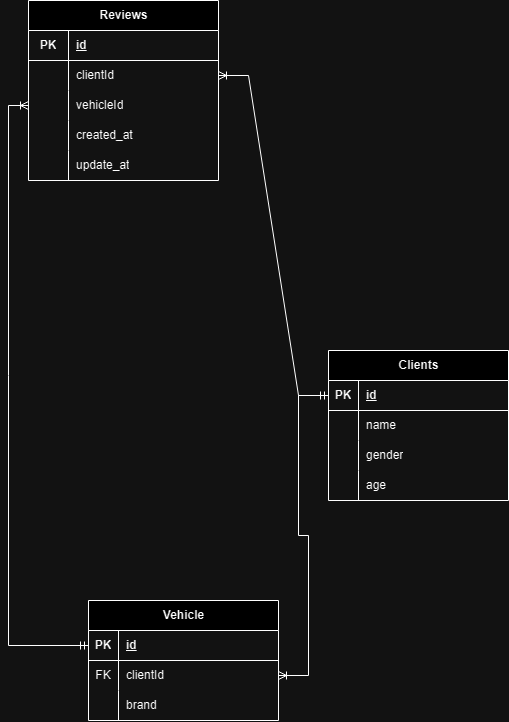

The diagram above was exported from draw.io. Its source (the exported page's mxGraphModel, read from the mxfile embedded in the PNG):
<mxGraphModel dx="663" dy="1127" grid="1" gridSize="10" guides="1" tooltips="1" connect="1" arrows="1" fold="1" page="1" pageScale="1" pageWidth="827" pageHeight="1169" math="0" shadow="0">
  <root>
    <mxCell id="0" />
    <mxCell id="1" parent="0" />
    <mxCell id="DPimBgd9zozPYnjudnRu-5" value="Reviews" style="shape=table;startSize=30;container=1;collapsible=1;childLayout=tableLayout;fixedRows=1;rowLines=0;fontStyle=1;align=center;resizeLast=1;html=1;" vertex="1" parent="1">
      <mxGeometry x="200" y="70" width="190.0000000000001" height="180" as="geometry">
        <mxRectangle x="110" y="50" width="90" height="30" as="alternateBounds" />
      </mxGeometry>
    </mxCell>
    <mxCell id="DPimBgd9zozPYnjudnRu-6" value="" style="shape=tableRow;horizontal=0;startSize=0;swimlaneHead=0;swimlaneBody=0;fillColor=none;collapsible=0;dropTarget=0;points=[[0,0.5],[1,0.5]];portConstraint=eastwest;top=0;left=0;right=0;bottom=1;" vertex="1" parent="DPimBgd9zozPYnjudnRu-5">
      <mxGeometry y="30" width="190.0000000000001" height="30" as="geometry" />
    </mxCell>
    <mxCell id="DPimBgd9zozPYnjudnRu-7" value="PK" style="shape=partialRectangle;connectable=0;fillColor=none;top=0;left=0;bottom=0;right=0;fontStyle=1;overflow=hidden;whiteSpace=wrap;html=1;" vertex="1" parent="DPimBgd9zozPYnjudnRu-6">
      <mxGeometry width="40.000000000000114" height="30" as="geometry">
        <mxRectangle width="40.000000000000114" height="30" as="alternateBounds" />
      </mxGeometry>
    </mxCell>
    <mxCell id="DPimBgd9zozPYnjudnRu-8" value="id" style="shape=partialRectangle;connectable=0;fillColor=none;top=0;left=0;bottom=0;right=0;align=left;spacingLeft=6;fontStyle=5;overflow=hidden;whiteSpace=wrap;html=1;" vertex="1" parent="DPimBgd9zozPYnjudnRu-6">
      <mxGeometry x="40.000000000000114" width="150" height="30" as="geometry">
        <mxRectangle width="150" height="30" as="alternateBounds" />
      </mxGeometry>
    </mxCell>
    <mxCell id="DPimBgd9zozPYnjudnRu-9" value="" style="shape=tableRow;horizontal=0;startSize=0;swimlaneHead=0;swimlaneBody=0;fillColor=none;collapsible=0;dropTarget=0;points=[[0,0.5],[1,0.5]];portConstraint=eastwest;top=0;left=0;right=0;bottom=0;" vertex="1" parent="DPimBgd9zozPYnjudnRu-5">
      <mxGeometry y="60" width="190.0000000000001" height="30" as="geometry" />
    </mxCell>
    <mxCell id="DPimBgd9zozPYnjudnRu-10" value="" style="shape=partialRectangle;connectable=0;fillColor=none;top=0;left=0;bottom=0;right=0;editable=1;overflow=hidden;whiteSpace=wrap;html=1;" vertex="1" parent="DPimBgd9zozPYnjudnRu-9">
      <mxGeometry width="40.000000000000114" height="30" as="geometry">
        <mxRectangle width="40.000000000000114" height="30" as="alternateBounds" />
      </mxGeometry>
    </mxCell>
    <mxCell id="DPimBgd9zozPYnjudnRu-11" value="clientId" style="shape=partialRectangle;connectable=0;fillColor=none;top=0;left=0;bottom=0;right=0;align=left;spacingLeft=6;overflow=hidden;whiteSpace=wrap;html=1;" vertex="1" parent="DPimBgd9zozPYnjudnRu-9">
      <mxGeometry x="40.000000000000114" width="150" height="30" as="geometry">
        <mxRectangle width="150" height="30" as="alternateBounds" />
      </mxGeometry>
    </mxCell>
    <mxCell id="DPimBgd9zozPYnjudnRu-21" value="" style="shape=tableRow;horizontal=0;startSize=0;swimlaneHead=0;swimlaneBody=0;fillColor=none;collapsible=0;dropTarget=0;points=[[0,0.5],[1,0.5]];portConstraint=eastwest;top=0;left=0;right=0;bottom=0;" vertex="1" parent="DPimBgd9zozPYnjudnRu-5">
      <mxGeometry y="90" width="190.0000000000001" height="30" as="geometry" />
    </mxCell>
    <mxCell id="DPimBgd9zozPYnjudnRu-22" value="" style="shape=partialRectangle;connectable=0;fillColor=none;top=0;left=0;bottom=0;right=0;editable=1;overflow=hidden;whiteSpace=wrap;html=1;" vertex="1" parent="DPimBgd9zozPYnjudnRu-21">
      <mxGeometry width="40.000000000000114" height="30" as="geometry">
        <mxRectangle width="40.000000000000114" height="30" as="alternateBounds" />
      </mxGeometry>
    </mxCell>
    <mxCell id="DPimBgd9zozPYnjudnRu-23" value="vehicleId" style="shape=partialRectangle;connectable=0;fillColor=none;top=0;left=0;bottom=0;right=0;align=left;spacingLeft=6;overflow=hidden;whiteSpace=wrap;html=1;" vertex="1" parent="DPimBgd9zozPYnjudnRu-21">
      <mxGeometry x="40.000000000000114" width="150" height="30" as="geometry">
        <mxRectangle width="150" height="30" as="alternateBounds" />
      </mxGeometry>
    </mxCell>
    <mxCell id="DPimBgd9zozPYnjudnRu-30" value="" style="shape=tableRow;horizontal=0;startSize=0;swimlaneHead=0;swimlaneBody=0;fillColor=none;collapsible=0;dropTarget=0;points=[[0,0.5],[1,0.5]];portConstraint=eastwest;top=0;left=0;right=0;bottom=0;" vertex="1" parent="DPimBgd9zozPYnjudnRu-5">
      <mxGeometry y="120" width="190.0000000000001" height="30" as="geometry" />
    </mxCell>
    <mxCell id="DPimBgd9zozPYnjudnRu-31" value="" style="shape=partialRectangle;connectable=0;fillColor=none;top=0;left=0;bottom=0;right=0;editable=1;overflow=hidden;whiteSpace=wrap;html=1;" vertex="1" parent="DPimBgd9zozPYnjudnRu-30">
      <mxGeometry width="40.000000000000114" height="30" as="geometry">
        <mxRectangle width="40.000000000000114" height="30" as="alternateBounds" />
      </mxGeometry>
    </mxCell>
    <mxCell id="DPimBgd9zozPYnjudnRu-32" value="created_at" style="shape=partialRectangle;connectable=0;fillColor=none;top=0;left=0;bottom=0;right=0;align=left;spacingLeft=6;overflow=hidden;whiteSpace=wrap;html=1;" vertex="1" parent="DPimBgd9zozPYnjudnRu-30">
      <mxGeometry x="40.000000000000114" width="150" height="30" as="geometry">
        <mxRectangle width="150" height="30" as="alternateBounds" />
      </mxGeometry>
    </mxCell>
    <mxCell id="DPimBgd9zozPYnjudnRu-33" value="" style="shape=tableRow;horizontal=0;startSize=0;swimlaneHead=0;swimlaneBody=0;fillColor=none;collapsible=0;dropTarget=0;points=[[0,0.5],[1,0.5]];portConstraint=eastwest;top=0;left=0;right=0;bottom=0;" vertex="1" parent="DPimBgd9zozPYnjudnRu-5">
      <mxGeometry y="150" width="190.0000000000001" height="30" as="geometry" />
    </mxCell>
    <mxCell id="DPimBgd9zozPYnjudnRu-34" value="" style="shape=partialRectangle;connectable=0;fillColor=none;top=0;left=0;bottom=0;right=0;editable=1;overflow=hidden;whiteSpace=wrap;html=1;" vertex="1" parent="DPimBgd9zozPYnjudnRu-33">
      <mxGeometry width="40.000000000000114" height="30" as="geometry">
        <mxRectangle width="40.000000000000114" height="30" as="alternateBounds" />
      </mxGeometry>
    </mxCell>
    <mxCell id="DPimBgd9zozPYnjudnRu-35" value="update_at" style="shape=partialRectangle;connectable=0;fillColor=none;top=0;left=0;bottom=0;right=0;align=left;spacingLeft=6;overflow=hidden;whiteSpace=wrap;html=1;" vertex="1" parent="DPimBgd9zozPYnjudnRu-33">
      <mxGeometry x="40.000000000000114" width="150" height="30" as="geometry">
        <mxRectangle width="150" height="30" as="alternateBounds" />
      </mxGeometry>
    </mxCell>
    <mxCell id="DPimBgd9zozPYnjudnRu-49" value="Clients" style="shape=table;startSize=30;container=1;collapsible=1;childLayout=tableLayout;fixedRows=1;rowLines=0;fontStyle=1;align=center;resizeLast=1;html=1;" vertex="1" parent="1">
      <mxGeometry x="500" y="420" width="180" height="150" as="geometry" />
    </mxCell>
    <mxCell id="DPimBgd9zozPYnjudnRu-50" value="" style="shape=tableRow;horizontal=0;startSize=0;swimlaneHead=0;swimlaneBody=0;fillColor=none;collapsible=0;dropTarget=0;points=[[0,0.5],[1,0.5]];portConstraint=eastwest;top=0;left=0;right=0;bottom=1;" vertex="1" parent="DPimBgd9zozPYnjudnRu-49">
      <mxGeometry y="30" width="180" height="30" as="geometry" />
    </mxCell>
    <mxCell id="DPimBgd9zozPYnjudnRu-51" value="PK" style="shape=partialRectangle;connectable=0;fillColor=none;top=0;left=0;bottom=0;right=0;fontStyle=1;overflow=hidden;whiteSpace=wrap;html=1;" vertex="1" parent="DPimBgd9zozPYnjudnRu-50">
      <mxGeometry width="30" height="30" as="geometry">
        <mxRectangle width="30" height="30" as="alternateBounds" />
      </mxGeometry>
    </mxCell>
    <mxCell id="DPimBgd9zozPYnjudnRu-52" value="id" style="shape=partialRectangle;connectable=0;fillColor=none;top=0;left=0;bottom=0;right=0;align=left;spacingLeft=6;fontStyle=5;overflow=hidden;whiteSpace=wrap;html=1;" vertex="1" parent="DPimBgd9zozPYnjudnRu-50">
      <mxGeometry x="30" width="150" height="30" as="geometry">
        <mxRectangle width="150" height="30" as="alternateBounds" />
      </mxGeometry>
    </mxCell>
    <mxCell id="DPimBgd9zozPYnjudnRu-53" value="" style="shape=tableRow;horizontal=0;startSize=0;swimlaneHead=0;swimlaneBody=0;fillColor=none;collapsible=0;dropTarget=0;points=[[0,0.5],[1,0.5]];portConstraint=eastwest;top=0;left=0;right=0;bottom=0;" vertex="1" parent="DPimBgd9zozPYnjudnRu-49">
      <mxGeometry y="60" width="180" height="30" as="geometry" />
    </mxCell>
    <mxCell id="DPimBgd9zozPYnjudnRu-54" value="" style="shape=partialRectangle;connectable=0;fillColor=none;top=0;left=0;bottom=0;right=0;editable=1;overflow=hidden;whiteSpace=wrap;html=1;" vertex="1" parent="DPimBgd9zozPYnjudnRu-53">
      <mxGeometry width="30" height="30" as="geometry">
        <mxRectangle width="30" height="30" as="alternateBounds" />
      </mxGeometry>
    </mxCell>
    <mxCell id="DPimBgd9zozPYnjudnRu-55" value="name" style="shape=partialRectangle;connectable=0;fillColor=none;top=0;left=0;bottom=0;right=0;align=left;spacingLeft=6;overflow=hidden;whiteSpace=wrap;html=1;" vertex="1" parent="DPimBgd9zozPYnjudnRu-53">
      <mxGeometry x="30" width="150" height="30" as="geometry">
        <mxRectangle width="150" height="30" as="alternateBounds" />
      </mxGeometry>
    </mxCell>
    <mxCell id="DPimBgd9zozPYnjudnRu-56" value="" style="shape=tableRow;horizontal=0;startSize=0;swimlaneHead=0;swimlaneBody=0;fillColor=none;collapsible=0;dropTarget=0;points=[[0,0.5],[1,0.5]];portConstraint=eastwest;top=0;left=0;right=0;bottom=0;" vertex="1" parent="DPimBgd9zozPYnjudnRu-49">
      <mxGeometry y="90" width="180" height="30" as="geometry" />
    </mxCell>
    <mxCell id="DPimBgd9zozPYnjudnRu-57" value="" style="shape=partialRectangle;connectable=0;fillColor=none;top=0;left=0;bottom=0;right=0;editable=1;overflow=hidden;whiteSpace=wrap;html=1;" vertex="1" parent="DPimBgd9zozPYnjudnRu-56">
      <mxGeometry width="30" height="30" as="geometry">
        <mxRectangle width="30" height="30" as="alternateBounds" />
      </mxGeometry>
    </mxCell>
    <mxCell id="DPimBgd9zozPYnjudnRu-58" value="gender" style="shape=partialRectangle;connectable=0;fillColor=none;top=0;left=0;bottom=0;right=0;align=left;spacingLeft=6;overflow=hidden;whiteSpace=wrap;html=1;" vertex="1" parent="DPimBgd9zozPYnjudnRu-56">
      <mxGeometry x="30" width="150" height="30" as="geometry">
        <mxRectangle width="150" height="30" as="alternateBounds" />
      </mxGeometry>
    </mxCell>
    <mxCell id="DPimBgd9zozPYnjudnRu-59" value="" style="shape=tableRow;horizontal=0;startSize=0;swimlaneHead=0;swimlaneBody=0;fillColor=none;collapsible=0;dropTarget=0;points=[[0,0.5],[1,0.5]];portConstraint=eastwest;top=0;left=0;right=0;bottom=0;" vertex="1" parent="DPimBgd9zozPYnjudnRu-49">
      <mxGeometry y="120" width="180" height="30" as="geometry" />
    </mxCell>
    <mxCell id="DPimBgd9zozPYnjudnRu-60" value="" style="shape=partialRectangle;connectable=0;fillColor=none;top=0;left=0;bottom=0;right=0;editable=1;overflow=hidden;whiteSpace=wrap;html=1;" vertex="1" parent="DPimBgd9zozPYnjudnRu-59">
      <mxGeometry width="30" height="30" as="geometry">
        <mxRectangle width="30" height="30" as="alternateBounds" />
      </mxGeometry>
    </mxCell>
    <mxCell id="DPimBgd9zozPYnjudnRu-61" value="age" style="shape=partialRectangle;connectable=0;fillColor=none;top=0;left=0;bottom=0;right=0;align=left;spacingLeft=6;overflow=hidden;whiteSpace=wrap;html=1;" vertex="1" parent="DPimBgd9zozPYnjudnRu-59">
      <mxGeometry x="30" width="150" height="30" as="geometry">
        <mxRectangle width="150" height="30" as="alternateBounds" />
      </mxGeometry>
    </mxCell>
    <mxCell id="DPimBgd9zozPYnjudnRu-62" value="Vehicle" style="shape=table;startSize=30;container=1;collapsible=1;childLayout=tableLayout;fixedRows=1;rowLines=0;fontStyle=1;align=center;resizeLast=1;html=1;" vertex="1" parent="1">
      <mxGeometry x="260" y="670" width="190" height="120" as="geometry" />
    </mxCell>
    <mxCell id="DPimBgd9zozPYnjudnRu-63" value="" style="shape=tableRow;horizontal=0;startSize=0;swimlaneHead=0;swimlaneBody=0;fillColor=none;collapsible=0;dropTarget=0;points=[[0,0.5],[1,0.5]];portConstraint=eastwest;top=0;left=0;right=0;bottom=1;" vertex="1" parent="DPimBgd9zozPYnjudnRu-62">
      <mxGeometry y="30" width="190" height="30" as="geometry" />
    </mxCell>
    <mxCell id="DPimBgd9zozPYnjudnRu-64" value="PK" style="shape=partialRectangle;connectable=0;fillColor=none;top=0;left=0;bottom=0;right=0;fontStyle=1;overflow=hidden;whiteSpace=wrap;html=1;" vertex="1" parent="DPimBgd9zozPYnjudnRu-63">
      <mxGeometry width="30" height="30" as="geometry">
        <mxRectangle width="30" height="30" as="alternateBounds" />
      </mxGeometry>
    </mxCell>
    <mxCell id="DPimBgd9zozPYnjudnRu-65" value="id" style="shape=partialRectangle;connectable=0;fillColor=none;top=0;left=0;bottom=0;right=0;align=left;spacingLeft=6;fontStyle=5;overflow=hidden;whiteSpace=wrap;html=1;" vertex="1" parent="DPimBgd9zozPYnjudnRu-63">
      <mxGeometry x="30" width="160" height="30" as="geometry">
        <mxRectangle width="160" height="30" as="alternateBounds" />
      </mxGeometry>
    </mxCell>
    <mxCell id="DPimBgd9zozPYnjudnRu-66" value="" style="shape=tableRow;horizontal=0;startSize=0;swimlaneHead=0;swimlaneBody=0;fillColor=none;collapsible=0;dropTarget=0;points=[[0,0.5],[1,0.5]];portConstraint=eastwest;top=0;left=0;right=0;bottom=0;" vertex="1" parent="DPimBgd9zozPYnjudnRu-62">
      <mxGeometry y="60" width="190" height="30" as="geometry" />
    </mxCell>
    <mxCell id="DPimBgd9zozPYnjudnRu-67" value="FK" style="shape=partialRectangle;connectable=0;fillColor=none;top=0;left=0;bottom=0;right=0;editable=1;overflow=hidden;whiteSpace=wrap;html=1;" vertex="1" parent="DPimBgd9zozPYnjudnRu-66">
      <mxGeometry width="30" height="30" as="geometry">
        <mxRectangle width="30" height="30" as="alternateBounds" />
      </mxGeometry>
    </mxCell>
    <mxCell id="DPimBgd9zozPYnjudnRu-68" value="clientId" style="shape=partialRectangle;connectable=0;fillColor=none;top=0;left=0;bottom=0;right=0;align=left;spacingLeft=6;overflow=hidden;whiteSpace=wrap;html=1;" vertex="1" parent="DPimBgd9zozPYnjudnRu-66">
      <mxGeometry x="30" width="160" height="30" as="geometry">
        <mxRectangle width="160" height="30" as="alternateBounds" />
      </mxGeometry>
    </mxCell>
    <mxCell id="DPimBgd9zozPYnjudnRu-69" value="" style="shape=tableRow;horizontal=0;startSize=0;swimlaneHead=0;swimlaneBody=0;fillColor=none;collapsible=0;dropTarget=0;points=[[0,0.5],[1,0.5]];portConstraint=eastwest;top=0;left=0;right=0;bottom=0;" vertex="1" parent="DPimBgd9zozPYnjudnRu-62">
      <mxGeometry y="90" width="190" height="30" as="geometry" />
    </mxCell>
    <mxCell id="DPimBgd9zozPYnjudnRu-70" value="" style="shape=partialRectangle;connectable=0;fillColor=none;top=0;left=0;bottom=0;right=0;editable=1;overflow=hidden;whiteSpace=wrap;html=1;" vertex="1" parent="DPimBgd9zozPYnjudnRu-69">
      <mxGeometry width="30" height="30" as="geometry">
        <mxRectangle width="30" height="30" as="alternateBounds" />
      </mxGeometry>
    </mxCell>
    <mxCell id="DPimBgd9zozPYnjudnRu-71" value="brand" style="shape=partialRectangle;connectable=0;fillColor=none;top=0;left=0;bottom=0;right=0;align=left;spacingLeft=6;overflow=hidden;whiteSpace=wrap;html=1;" vertex="1" parent="DPimBgd9zozPYnjudnRu-69">
      <mxGeometry x="30" width="160" height="30" as="geometry">
        <mxRectangle width="160" height="30" as="alternateBounds" />
      </mxGeometry>
    </mxCell>
    <mxCell id="DPimBgd9zozPYnjudnRu-77" value="" style="edgeStyle=entityRelationEdgeStyle;fontSize=12;html=1;endArrow=ERoneToMany;rounded=0;exitX=0;exitY=0.5;exitDx=0;exitDy=0;entryX=1;entryY=0.5;entryDx=0;entryDy=0;" edge="1" parent="1" source="DPimBgd9zozPYnjudnRu-50" target="DPimBgd9zozPYnjudnRu-66">
      <mxGeometry width="100" height="100" relative="1" as="geometry">
        <mxPoint x="240" y="470" as="sourcePoint" />
        <mxPoint x="340" y="370" as="targetPoint" />
      </mxGeometry>
    </mxCell>
    <mxCell id="DPimBgd9zozPYnjudnRu-80" value="" style="edgeStyle=entityRelationEdgeStyle;fontSize=12;html=1;endArrow=ERoneToMany;startArrow=ERmandOne;rounded=0;exitX=0;exitY=0.5;exitDx=0;exitDy=0;entryX=1;entryY=0.5;entryDx=0;entryDy=0;" edge="1" parent="1" source="DPimBgd9zozPYnjudnRu-50" target="DPimBgd9zozPYnjudnRu-9">
      <mxGeometry width="100" height="100" relative="1" as="geometry">
        <mxPoint x="460" y="190" as="sourcePoint" />
        <mxPoint x="480" y="150" as="targetPoint" />
      </mxGeometry>
    </mxCell>
    <mxCell id="DPimBgd9zozPYnjudnRu-91" style="edgeStyle=orthogonalEdgeStyle;rounded=0;orthogonalLoop=1;jettySize=auto;html=1;exitX=0;exitY=0.5;exitDx=0;exitDy=0;entryX=0;entryY=0.5;entryDx=0;entryDy=0;endArrow=ERmandOne;endFill=0;startArrow=ERoneToMany;startFill=0;" edge="1" parent="1" source="DPimBgd9zozPYnjudnRu-21" target="DPimBgd9zozPYnjudnRu-63">
      <mxGeometry relative="1" as="geometry" />
    </mxCell>
  </root>
</mxGraphModel>